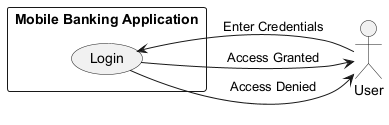

The diagram above was rendered by PlantUML. Its source (embedded in the PNG):
@startuml
left to right direction

actor User
rectangle "Mobile Banking Application" {
    usecase "Login" as UC1
}

User --> UC1 : "Enter Credentials"
UC1 --> User : "Access Granted"
UC1 --> User : "Access Denied"

@enduml